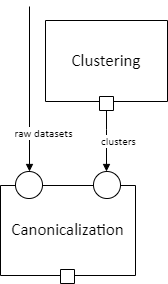

The diagram above was exported from draw.io. Its source (the exported page's mxGraphModel, read from the mxfile embedded in the PNG):
<mxGraphModel dx="1490" dy="470" grid="1" gridSize="10" guides="1" tooltips="1" connect="1" arrows="1" fold="1" page="1" pageScale="1" pageWidth="850" pageHeight="1100" math="0" shadow="0">
  <root>
    <mxCell id="0" />
    <mxCell id="1" parent="0" />
    <UserObject label="&lt;div style=&quot;font-size: 1px&quot;&gt;&lt;font style=&quot;font-size:16.93px;font-family:Calibri;color:#000000;direction:ltr;letter-spacing:0px;line-height:120%;opacity:1&quot;&gt;Clustering&lt;br/&gt;&lt;/font&gt;&lt;/div&gt;" tags="Background" id="2">
      <mxCell style="verticalAlign=middle;align=center;overflow=width;vsdxID=367;fillColor=#ffffff;gradientColor=none;shape=stencil(nZBLDoAgDERP0z3SIyjew0SURgSD+Lu9kMZoXLhwN9O+tukAlrNpJg1SzDH4QW/URgNYgZTkjA4UkwJUgGXng+6DX1zLfmoymdXo17xh5zmRJ6Q42BWCfc2oJfdAr+Yv+AP9Cb7OJ3H/2JG1HNGz/84klThPVCc=);strokeColor=#000000;points=[[0.5,1,0],[1,0.5,0],[0.5,0,0],[0,0.5,0],[0.5,0.5,0]];labelBackgroundColor=none;rounded=0;html=1;whiteSpace=wrap;" vertex="1" parent="1">
        <mxGeometry x="65" y="24" width="122" height="81" as="geometry" />
      </mxCell>
    </UserObject>
    <UserObject label="" tags="Background" id="3">
      <mxCell style="vsdxID=369;fillColor=#ffffff;gradientColor=none;shape=stencil(nZBLDoAgDERP0z3SIyjew0SURgSD+Lu9kMZoXLhwN9O+tukAlrNpJg1SzDH4QW/URgNYgZTkjA4UkwJUgGXng+6DX1zLfmoymdXo17xh5zmRJ6Q42BWCfc2oJfdAr+Yv+AP9Cb7OJ3H/2JG1HNGz/84klThPVCc=);strokeColor=#000000;points=[[0,0.5,0],[1,0.5,0],[0.5,1,0],[0.5,0,0]];labelBackgroundColor=none;rounded=0;html=1;whiteSpace=wrap;" vertex="1" parent="1">
        <mxGeometry x="119" y="100" width="14" height="14" as="geometry" />
      </mxCell>
    </UserObject>
    <UserObject label="&lt;div style=&quot;font-size: 1px&quot;&gt;&lt;font style=&quot;font-size:16.93px;font-family:Calibri;color:#000000;direction:ltr;letter-spacing:0px;line-height:120%;opacity:1&quot;&gt;Canonicalization&lt;br/&gt;&lt;/font&gt;&lt;/div&gt;" tags="Background" id="4">
      <mxCell style="verticalAlign=middle;align=center;overflow=width;vsdxID=1079;fillColor=#ffffff;gradientColor=none;shape=stencil(nZBLDoAgDERP0z3SIyjew0SURgSD+Lu9kMZoXLhwN9O+tukAlrNpJg1SzDH4QW/URgNYgZTkjA4UkwJUgGXng+6DX1zLfmoymdXo17xh5zmRJ6Q42BWCfc2oJfdAr+Yv+AP9Cb7OJ3H/2JG1HNGz/84klThPVCc=);strokeColor=#000000;points=[[0.5,1,0],[1,0.5,0],[0.5,0,0],[0,0.5,0],[0.5,0.5,0]];labelBackgroundColor=none;rounded=0;html=1;whiteSpace=wrap;" vertex="1" parent="1">
        <mxGeometry x="20" y="189" width="135" height="90" as="geometry" />
      </mxCell>
    </UserObject>
    <UserObject label="" tags="Background" id="5">
      <mxCell style="vsdxID=1080;fillColor=#ffffff;gradientColor=none;shape=stencil(nZBLDoAgDERP0z3SIyjew0SURgSD+Lu9kMZoXLhwN9O+tukAlrNpJg1SzDH4QW/URgNYgZTkjA4UkwJUgGXng+6DX1zLfmoymdXo17xh5zmRJ6Q42BWCfc2oJfdAr+Yv+AP9Cb7OJ3H/2JG1HNGz/84klThPVCc=);strokeColor=#000000;points=[[0,0.5,0],[1,0.5,0],[0.5,1,0],[0.5,0,0]];labelBackgroundColor=none;rounded=0;html=1;whiteSpace=wrap;" vertex="1" parent="1">
        <mxGeometry x="80" y="273" width="14" height="14" as="geometry" />
      </mxCell>
    </UserObject>
    <UserObject label="" tags="Background" id="6">
      <mxCell style="vsdxID=1081;fillColor=#ffffff;gradientColor=none;shape=stencil(vVFBDgIhDHwNRxKE+IJ1/Ufjll0iLpuCLv5eSDWKevLgbaYznTatMF2cYEGhVUwUjri6IU3C7ITWbp6QXCpImF6YzgbCkcJ5HpgvUJ0VncKlJmTuU7VDqyuzLdM9O4EORaLcaIpa7yNoo75GqSwhuygpJEguzM1UDzSiLGOk9TDec1iKK+LyUf5lsf+tVcDzzNZ5z1961d/fUkr8UtPfAA==);strokeColor=#000000;points=[[0.5,0,0],[0.5,0.5,0],[0,0.5,0],[0.5,1,0],[1,0.5,0],[0.15,0.85,0],[0.85,0.85,0],[0.85,0.15,0],[0.15,0.15,0]];labelBackgroundColor=none;rounded=0;html=1;whiteSpace=wrap;" vertex="1" parent="1">
        <mxGeometry x="35" y="175" width="27" height="27" as="geometry" />
      </mxCell>
    </UserObject>
    <mxCell id="7" value="&lt;div style=&quot;font-size: 1px&quot;&gt;&lt;/div&gt;" style="text;vsdxID=1081;fillColor=none;gradientColor=none;strokeColor=none;points=[[0.5,0,0],[0.5,0.5,0],[0,0.5,0],[0.5,1,0],[1,0.5,0],[0.15,0.85,0],[0.85,0.85,0],[0.85,0.15,0],[0.15,0.15,0]];labelBackgroundColor=none;rounded=0;html=1;whiteSpace=wrap;verticalAlign=middle;align=center;overflow=width;;html=1;" vertex="1" parent="6">
      <mxGeometry x="1.74" y="2.65" width="24.35" height="20.87" as="geometry" />
    </mxCell>
    <UserObject label="" tags="Background" id="8">
      <mxCell style="vsdxID=1082;fillColor=#ffffff;gradientColor=none;shape=stencil(vVFBDgIhDHwNRxKE+IJ1/Ufjll0iLpuCLv5eSDWKevLgbaYznTatMF2cYEGhVUwUjri6IU3C7ITWbp6QXCpImF6YzgbCkcJ5HpgvUJ0VncKlJmTuU7VDqyuzLdM9O4EORaLcaIpa7yNoo75GqSwhuygpJEguzM1UDzSiLGOk9TDec1iKK+LyUf5lsf+tVcDzzNZ5z1961d/fUkr8UtPfAA==);strokeColor=#000000;points=[[0.5,0,0],[0.5,0.5,0],[0,0.5,0],[0.5,1,0],[1,0.5,0],[0.15,0.85,0],[0.85,0.85,0],[0.85,0.15,0],[0.15,0.15,0]];labelBackgroundColor=none;rounded=0;html=1;whiteSpace=wrap;" vertex="1" parent="1">
        <mxGeometry x="113" y="175" width="27" height="27" as="geometry" />
      </mxCell>
    </UserObject>
    <mxCell id="9" value="&lt;div style=&quot;font-size: 1px&quot;&gt;&lt;/div&gt;" style="text;vsdxID=1082;fillColor=none;gradientColor=none;strokeColor=none;points=[[0.5,0,0],[0.5,0.5,0],[0,0.5,0],[0.5,1,0],[1,0.5,0],[0.15,0.85,0],[0.85,0.85,0],[0.85,0.15,0],[0.15,0.15,0]];labelBackgroundColor=none;rounded=0;html=1;whiteSpace=wrap;verticalAlign=middle;align=center;overflow=width;;html=1;" vertex="1" parent="8">
      <mxGeometry x="1.74" y="2.65" width="24.35" height="20.87" as="geometry" />
    </mxCell>
    <mxCell id="10" vertex="1" parent="1">
      <mxGeometry x="49" y="10" as="geometry" />
    </mxCell>
    <UserObject label="&lt;div style=&quot;font-size: 1px&quot;&gt;&lt;font style=&quot;font-size:11.29px;font-family:Calibri;color:#000000;direction:ltr;letter-spacing:0px;line-height:120%;opacity:1&quot;&gt;raw datasets&lt;br/&gt;&lt;/font&gt;&lt;/div&gt;" tags="Connector" id="11">
      <mxCell style="vsdxID=1084;edgeStyle=none;startArrow=none;endArrow=block;startSize=5;endSize=5;strokeColor=#000000;spacingTop=0;spacingBottom=0;spacingLeft=0;spacingRight=0;verticalAlign=middle;html=1;labelBackgroundColor=#ffffff;rounded=0;align=center;entryX=0.5185185185185185;entryY=0;entryDx=0;entryDy=0;entryPerimeter=0;" edge="1" parent="1" source="10" target="6">
        <mxGeometry relative="1" as="geometry">
          <mxPoint x="14" y="44" as="offset" />
          <Array as="points" />
        </mxGeometry>
      </mxCell>
    </UserObject>
    <UserObject label="&lt;div style=&quot;font-size: 1px&quot;&gt;&lt;font style=&quot;font-size:11.29px;font-family:Calibri;color:#000000;direction:ltr;letter-spacing:0px;line-height:120%;opacity:1&quot;&gt;clusters&lt;br/&gt;&lt;/font&gt;&lt;/div&gt;" tags="Connector" id="12">
      <mxCell style="vsdxID=1083;edgeStyle=none;startArrow=none;endArrow=block;startSize=5;endSize=5;strokeColor=#000000;spacingTop=0;spacingBottom=0;spacingLeft=0;spacingRight=0;verticalAlign=middle;html=1;labelBackgroundColor=#ffffff;rounded=0;align=center;exitX=0.5;exitY=1;exitDx=0;exitDy=0;exitPerimeter=0;entryX=0.48148148148148145;entryY=0;entryDx=0;entryDy=0;entryPerimeter=0;" edge="1" parent="1" source="3" target="8">
        <mxGeometry relative="1" as="geometry">
          <mxPoint x="12" as="offset" />
          <Array as="points">
            <mxPoint x="126" y="133.04999999999995" />
            <mxPoint x="126" y="133.04999999999995" />
          </Array>
        </mxGeometry>
      </mxCell>
    </UserObject>
  </root>
</mxGraphModel>